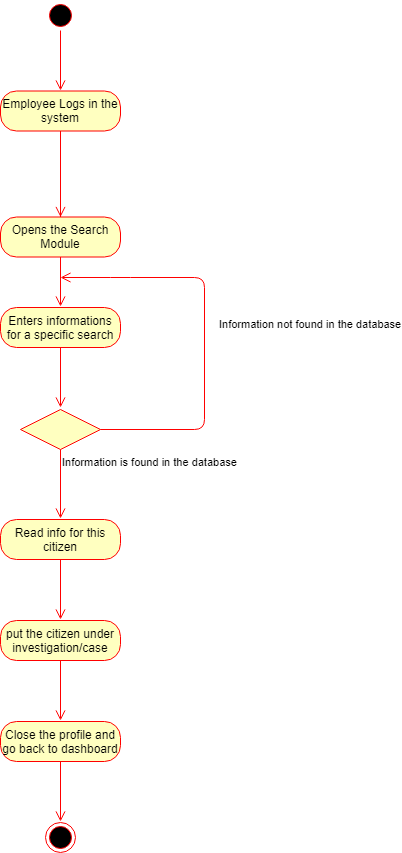

The diagram above was exported from draw.io. Its source (the exported page's mxGraphModel, read from the mxfile embedded in the PNG):
<mxGraphModel dx="1410" dy="533" grid="0" gridSize="10" guides="1" tooltips="1" connect="1" arrows="1" fold="1" page="0" pageScale="1" pageWidth="850" pageHeight="1100" math="0" shadow="0">
  <root>
    <mxCell id="0" />
    <mxCell id="1" parent="0" />
    <mxCell id="zOE_NwnwMbg_TUWiSLen-1" value="" style="ellipse;html=1;shape=startState;fillColor=#000000;strokeColor=#ff0000;" parent="1" vertex="1">
      <mxGeometry x="20" y="20" width="30" height="30" as="geometry" />
    </mxCell>
    <mxCell id="zOE_NwnwMbg_TUWiSLen-2" value="" style="edgeStyle=orthogonalEdgeStyle;html=1;verticalAlign=bottom;endArrow=open;endSize=8;strokeColor=#ff0000;" parent="1" source="zOE_NwnwMbg_TUWiSLen-1" edge="1">
      <mxGeometry relative="1" as="geometry">
        <mxPoint x="35" y="110" as="targetPoint" />
      </mxGeometry>
    </mxCell>
    <mxCell id="zOE_NwnwMbg_TUWiSLen-3" value="Employee Logs in the system" style="rounded=1;whiteSpace=wrap;html=1;arcSize=40;fontColor=#000000;fillColor=#ffffc0;strokeColor=#ff0000;" parent="1" vertex="1">
      <mxGeometry x="-25" y="110.5" width="120" height="40" as="geometry" />
    </mxCell>
    <mxCell id="zOE_NwnwMbg_TUWiSLen-4" value="" style="edgeStyle=orthogonalEdgeStyle;html=1;verticalAlign=bottom;endArrow=open;endSize=8;strokeColor=#ff0000;" parent="1" source="zOE_NwnwMbg_TUWiSLen-5" edge="1">
      <mxGeometry relative="1" as="geometry">
        <mxPoint x="35" y="235" as="targetPoint" />
      </mxGeometry>
    </mxCell>
    <mxCell id="zOE_NwnwMbg_TUWiSLen-6" value="" style="edgeStyle=orthogonalEdgeStyle;html=1;verticalAlign=bottom;endArrow=open;endSize=8;strokeColor=#ff0000;" parent="1" source="zOE_NwnwMbg_TUWiSLen-5" edge="1">
      <mxGeometry relative="1" as="geometry">
        <mxPoint x="35" y="326" as="targetPoint" />
      </mxGeometry>
    </mxCell>
    <mxCell id="zOE_NwnwMbg_TUWiSLen-5" value="Opens the Search Module" style="rounded=1;whiteSpace=wrap;html=1;arcSize=40;fontColor=#000000;fillColor=#ffffc0;strokeColor=#ff0000;" parent="1" vertex="1">
      <mxGeometry x="-25" y="236.5" width="120" height="40" as="geometry" />
    </mxCell>
    <mxCell id="zOE_NwnwMbg_TUWiSLen-7" value="" style="edgeStyle=orthogonalEdgeStyle;html=1;verticalAlign=bottom;endArrow=open;endSize=8;strokeColor=#ff0000;" parent="1" source="zOE_NwnwMbg_TUWiSLen-3" target="zOE_NwnwMbg_TUWiSLen-5" edge="1">
      <mxGeometry relative="1" as="geometry">
        <mxPoint x="35" y="235" as="targetPoint" />
        <mxPoint x="35" y="150.5" as="sourcePoint" />
      </mxGeometry>
    </mxCell>
    <mxCell id="zOE_NwnwMbg_TUWiSLen-8" value="Enters informations for a specific search" style="rounded=1;whiteSpace=wrap;html=1;arcSize=40;fontColor=#000000;fillColor=#ffffc0;strokeColor=#ff0000;" parent="1" vertex="1">
      <mxGeometry x="-25" y="327" width="120" height="40" as="geometry" />
    </mxCell>
    <mxCell id="zOE_NwnwMbg_TUWiSLen-9" value="" style="edgeStyle=orthogonalEdgeStyle;html=1;verticalAlign=bottom;endArrow=open;endSize=8;strokeColor=#ff0000;" parent="1" source="zOE_NwnwMbg_TUWiSLen-8" edge="1">
      <mxGeometry relative="1" as="geometry">
        <mxPoint x="35" y="427" as="targetPoint" />
      </mxGeometry>
    </mxCell>
    <mxCell id="zOE_NwnwMbg_TUWiSLen-10" value="" style="rhombus;whiteSpace=wrap;html=1;fillColor=#ffffc0;strokeColor=#ff0000;" parent="1" vertex="1">
      <mxGeometry x="-5" y="429" width="80" height="40" as="geometry" />
    </mxCell>
    <mxCell id="zOE_NwnwMbg_TUWiSLen-11" value="Information not found in the database" style="edgeStyle=orthogonalEdgeStyle;html=1;align=left;verticalAlign=bottom;endArrow=open;endSize=8;strokeColor=#ff0000;" parent="1" source="zOE_NwnwMbg_TUWiSLen-10" edge="1">
      <mxGeometry x="0.005" y="-13" relative="1" as="geometry">
        <mxPoint x="35" y="297" as="targetPoint" />
        <Array as="points">
          <mxPoint x="179" y="449" />
          <mxPoint x="179" y="297" />
          <mxPoint x="95" y="297" />
        </Array>
        <mxPoint as="offset" />
      </mxGeometry>
    </mxCell>
    <mxCell id="zOE_NwnwMbg_TUWiSLen-12" value="Information is found in the database" style="edgeStyle=orthogonalEdgeStyle;html=1;align=left;verticalAlign=top;endArrow=open;endSize=8;strokeColor=#ff0000;" parent="1" source="zOE_NwnwMbg_TUWiSLen-10" edge="1">
      <mxGeometry x="-1" relative="1" as="geometry">
        <mxPoint x="35" y="538" as="targetPoint" />
      </mxGeometry>
    </mxCell>
    <mxCell id="zOE_NwnwMbg_TUWiSLen-13" value="Read info for this citizen" style="rounded=1;whiteSpace=wrap;html=1;arcSize=40;fontColor=#000000;fillColor=#ffffc0;strokeColor=#ff0000;" parent="1" vertex="1">
      <mxGeometry x="-25" y="539" width="120" height="40" as="geometry" />
    </mxCell>
    <mxCell id="zOE_NwnwMbg_TUWiSLen-14" value="" style="edgeStyle=orthogonalEdgeStyle;html=1;verticalAlign=bottom;endArrow=open;endSize=8;strokeColor=#ff0000;" parent="1" source="zOE_NwnwMbg_TUWiSLen-13" edge="1">
      <mxGeometry relative="1" as="geometry">
        <mxPoint x="35" y="639" as="targetPoint" />
      </mxGeometry>
    </mxCell>
    <mxCell id="zOE_NwnwMbg_TUWiSLen-15" value="put the citizen under investigation/case" style="rounded=1;whiteSpace=wrap;html=1;arcSize=40;fontColor=#000000;fillColor=#ffffc0;strokeColor=#ff0000;" parent="1" vertex="1">
      <mxGeometry x="-25" y="640" width="120" height="40" as="geometry" />
    </mxCell>
    <mxCell id="zOE_NwnwMbg_TUWiSLen-16" value="" style="edgeStyle=orthogonalEdgeStyle;html=1;verticalAlign=bottom;endArrow=open;endSize=8;strokeColor=#ff0000;" parent="1" source="zOE_NwnwMbg_TUWiSLen-15" edge="1">
      <mxGeometry relative="1" as="geometry">
        <mxPoint x="35" y="740" as="targetPoint" />
      </mxGeometry>
    </mxCell>
    <mxCell id="zOE_NwnwMbg_TUWiSLen-17" value="Close the profile and go back to dashboard" style="rounded=1;whiteSpace=wrap;html=1;arcSize=40;fontColor=#000000;fillColor=#ffffc0;strokeColor=#ff0000;" parent="1" vertex="1">
      <mxGeometry x="-25" y="741" width="120" height="40" as="geometry" />
    </mxCell>
    <mxCell id="zOE_NwnwMbg_TUWiSLen-18" value="" style="edgeStyle=orthogonalEdgeStyle;html=1;verticalAlign=bottom;endArrow=open;endSize=8;strokeColor=#ff0000;" parent="1" source="zOE_NwnwMbg_TUWiSLen-17" edge="1">
      <mxGeometry relative="1" as="geometry">
        <mxPoint x="35" y="841" as="targetPoint" />
      </mxGeometry>
    </mxCell>
    <mxCell id="zOE_NwnwMbg_TUWiSLen-19" value="" style="ellipse;html=1;shape=endState;fillColor=#000000;strokeColor=#ff0000;" parent="1" vertex="1">
      <mxGeometry x="20" y="842" width="30" height="30" as="geometry" />
    </mxCell>
  </root>
</mxGraphModel>